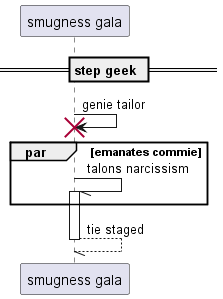

The diagram above was rendered by PlantUML. Its source (embedded in the PNG):
@startuml
participant "smugness gala" as 0
== step geek ==
0 -> 0!! : genie tailor
par emanates commie
0 -// 0++ : talons narcissism
end
return tie staged
@enduml